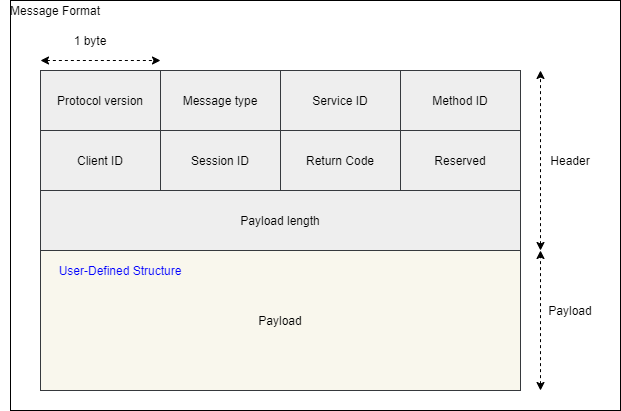

The diagram above was exported from draw.io. Its source (the exported page's mxGraphModel, read from the mxfile embedded in the PNG):
<mxGraphModel dx="1422" dy="822" grid="1" gridSize="10" guides="1" tooltips="1" connect="1" arrows="1" fold="1" page="1" pageScale="1" pageWidth="850" pageHeight="1100" math="0" shadow="0">
  <root>
    <mxCell id="ceGs0BLRdRRosDjxylwa-0" />
    <mxCell id="ceGs0BLRdRRosDjxylwa-1" parent="ceGs0BLRdRRosDjxylwa-0" />
    <mxCell id="ceGs0BLRdRRosDjxylwa-2" value="Protocol version" style="rounded=0;whiteSpace=wrap;html=1;fillColor=#eeeeee;strokeColor=#36393d;" vertex="1" parent="ceGs0BLRdRRosDjxylwa-1">
      <mxGeometry x="80" y="190" width="120" height="60" as="geometry" />
    </mxCell>
    <mxCell id="ceGs0BLRdRRosDjxylwa-3" value="Message type" style="rounded=0;whiteSpace=wrap;html=1;fillColor=#eeeeee;strokeColor=#36393d;" vertex="1" parent="ceGs0BLRdRRosDjxylwa-1">
      <mxGeometry x="200" y="190" width="120" height="60" as="geometry" />
    </mxCell>
    <mxCell id="ceGs0BLRdRRosDjxylwa-4" value="Service ID" style="rounded=0;whiteSpace=wrap;html=1;fillColor=#eeeeee;strokeColor=#36393d;" vertex="1" parent="ceGs0BLRdRRosDjxylwa-1">
      <mxGeometry x="320" y="190" width="120" height="60" as="geometry" />
    </mxCell>
    <mxCell id="ceGs0BLRdRRosDjxylwa-5" value="Method ID" style="rounded=0;whiteSpace=wrap;html=1;fillColor=#eeeeee;strokeColor=#36393d;" vertex="1" parent="ceGs0BLRdRRosDjxylwa-1">
      <mxGeometry x="440" y="190" width="120" height="60" as="geometry" />
    </mxCell>
    <mxCell id="ceGs0BLRdRRosDjxylwa-6" value="" style="rounded=0;whiteSpace=wrap;html=1;" vertex="1" parent="ceGs0BLRdRRosDjxylwa-1">
      <mxGeometry x="80" y="250" width="480" height="60" as="geometry" />
    </mxCell>
    <mxCell id="ceGs0BLRdRRosDjxylwa-7" value="Payload length" style="rounded=0;whiteSpace=wrap;html=1;fillColor=#eeeeee;strokeColor=#36393d;" vertex="1" parent="ceGs0BLRdRRosDjxylwa-1">
      <mxGeometry x="80" y="310" width="480" height="60" as="geometry" />
    </mxCell>
    <mxCell id="ceGs0BLRdRRosDjxylwa-8" value="Payload" style="rounded=0;whiteSpace=wrap;html=1;fillColor=#f9f7ed;strokeColor=#36393d;" vertex="1" parent="ceGs0BLRdRRosDjxylwa-1">
      <mxGeometry x="80" y="370" width="480" height="140" as="geometry" />
    </mxCell>
    <mxCell id="ceGs0BLRdRRosDjxylwa-9" value="" style="endArrow=classic;startArrow=classic;html=1;dashed=1;" edge="1" parent="ceGs0BLRdRRosDjxylwa-1">
      <mxGeometry width="50" height="50" relative="1" as="geometry">
        <mxPoint x="580" y="370" as="sourcePoint" />
        <mxPoint x="580" y="190" as="targetPoint" />
        <Array as="points" />
      </mxGeometry>
    </mxCell>
    <mxCell id="ceGs0BLRdRRosDjxylwa-10" value="Header" style="text;html=1;strokeColor=none;fillColor=none;align=center;verticalAlign=middle;whiteSpace=wrap;rounded=0;" vertex="1" parent="ceGs0BLRdRRosDjxylwa-1">
      <mxGeometry x="590" y="270" width="40" height="20" as="geometry" />
    </mxCell>
    <mxCell id="ceGs0BLRdRRosDjxylwa-11" value="" style="endArrow=classic;startArrow=classic;html=1;dashed=1;" edge="1" parent="ceGs0BLRdRRosDjxylwa-1">
      <mxGeometry width="50" height="50" relative="1" as="geometry">
        <mxPoint x="80" y="180" as="sourcePoint" />
        <mxPoint x="200" y="180" as="targetPoint" />
      </mxGeometry>
    </mxCell>
    <mxCell id="ceGs0BLRdRRosDjxylwa-12" value="1 byte" style="text;html=1;strokeColor=none;fillColor=none;align=center;verticalAlign=middle;whiteSpace=wrap;rounded=0;" vertex="1" parent="ceGs0BLRdRRosDjxylwa-1">
      <mxGeometry x="110" y="150" width="40" height="20" as="geometry" />
    </mxCell>
    <mxCell id="ceGs0BLRdRRosDjxylwa-32" value="Client ID" style="rounded=0;whiteSpace=wrap;html=1;fillColor=#eeeeee;strokeColor=#36393d;" vertex="1" parent="ceGs0BLRdRRosDjxylwa-1">
      <mxGeometry x="80" y="250" width="120" height="60" as="geometry" />
    </mxCell>
    <mxCell id="ceGs0BLRdRRosDjxylwa-33" value="Session ID" style="rounded=0;whiteSpace=wrap;html=1;fillColor=#eeeeee;strokeColor=#36393d;" vertex="1" parent="ceGs0BLRdRRosDjxylwa-1">
      <mxGeometry x="200" y="250" width="120" height="60" as="geometry" />
    </mxCell>
    <mxCell id="ceGs0BLRdRRosDjxylwa-34" value="Return Code" style="rounded=0;whiteSpace=wrap;html=1;fillColor=#eeeeee;strokeColor=#36393d;" vertex="1" parent="ceGs0BLRdRRosDjxylwa-1">
      <mxGeometry x="320" y="250" width="120" height="60" as="geometry" />
    </mxCell>
    <mxCell id="ceGs0BLRdRRosDjxylwa-35" value="Reserved" style="rounded=0;whiteSpace=wrap;html=1;fillColor=#eeeeee;strokeColor=#36393d;" vertex="1" parent="ceGs0BLRdRRosDjxylwa-1">
      <mxGeometry x="440" y="250" width="120" height="60" as="geometry" />
    </mxCell>
    <mxCell id="ceGs0BLRdRRosDjxylwa-36" value="" style="endArrow=classic;startArrow=classic;html=1;dashed=1;" edge="1" parent="ceGs0BLRdRRosDjxylwa-1">
      <mxGeometry width="50" height="50" relative="1" as="geometry">
        <mxPoint x="580" y="510" as="sourcePoint" />
        <mxPoint x="580" y="370" as="targetPoint" />
        <Array as="points" />
      </mxGeometry>
    </mxCell>
    <mxCell id="ceGs0BLRdRRosDjxylwa-37" value="Payload" style="text;html=1;strokeColor=none;fillColor=none;align=center;verticalAlign=middle;whiteSpace=wrap;rounded=0;" vertex="1" parent="ceGs0BLRdRRosDjxylwa-1">
      <mxGeometry x="590" y="420" width="40" height="20" as="geometry" />
    </mxCell>
    <mxCell id="aVm4dTpxDMTOewoeX-5L-0" value="&lt;font color=&quot;#0000ff&quot;&gt;User-Defined Structure&lt;/font&gt;" style="text;html=1;strokeColor=none;fillColor=none;align=center;verticalAlign=middle;whiteSpace=wrap;rounded=0;" vertex="1" parent="ceGs0BLRdRRosDjxylwa-1">
      <mxGeometry x="90" y="380" width="140" height="20" as="geometry" />
    </mxCell>
    <mxCell id="wl_UnG4RfyDM2UjQAfs6-0" value="" style="rounded=0;whiteSpace=wrap;html=1;fillColor=none;gradientColor=none;" vertex="1" parent="ceGs0BLRdRRosDjxylwa-1">
      <mxGeometry x="50" y="120" width="610" height="410" as="geometry" />
    </mxCell>
    <mxCell id="wl_UnG4RfyDM2UjQAfs6-1" value="Message Format" style="text;html=1;strokeColor=none;fillColor=none;align=center;verticalAlign=middle;whiteSpace=wrap;rounded=0;" vertex="1" parent="ceGs0BLRdRRosDjxylwa-1">
      <mxGeometry x="40" y="120" width="110" height="20" as="geometry" />
    </mxCell>
  </root>
</mxGraphModel>